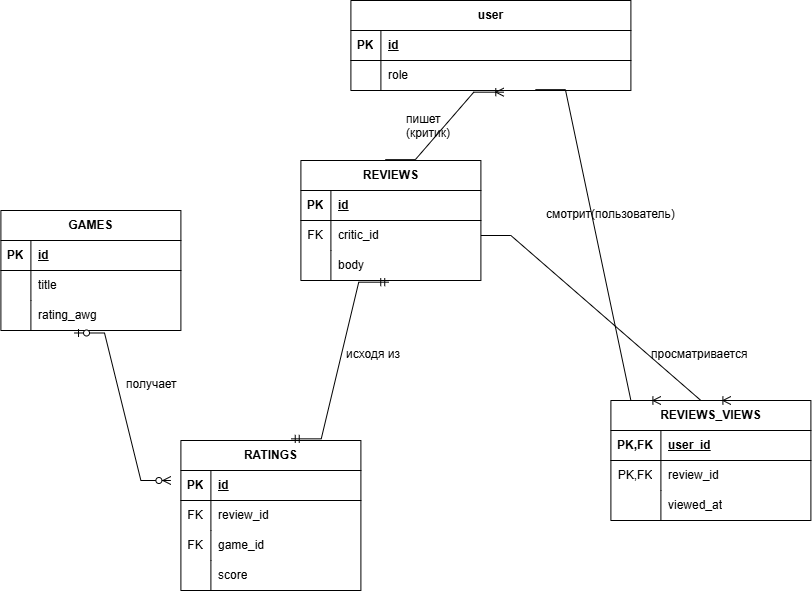

The diagram above was exported from draw.io. Its source (the exported page's mxGraphModel, read from the mxfile embedded in the PNG):
<mxGraphModel dx="1978" dy="1060" grid="1" gridSize="10" guides="1" tooltips="1" connect="1" arrows="1" fold="1" page="0" pageScale="1" pageWidth="827" pageHeight="1169" math="0" shadow="0">
  <root>
    <mxCell id="0" />
    <mxCell id="1" parent="0" />
    <mxCell id="OK4iacozCAoj37URZAmh-51" parent="1" style="shape=table;startSize=30;container=1;collapsible=1;childLayout=tableLayout;fixedRows=1;rowLines=0;fontStyle=1;align=center;resizeLast=1;html=1;" value="REVIEWS" vertex="1">
      <mxGeometry height="120" width="180" x="-480" y="-240" as="geometry" />
    </mxCell>
    <mxCell id="OK4iacozCAoj37URZAmh-52" parent="OK4iacozCAoj37URZAmh-51" style="shape=tableRow;horizontal=0;startSize=0;swimlaneHead=0;swimlaneBody=0;fillColor=none;collapsible=0;dropTarget=0;points=[[0,0.5],[1,0.5]];portConstraint=eastwest;top=0;left=0;right=0;bottom=1;" value="" vertex="1">
      <mxGeometry height="30" width="180" y="30" as="geometry" />
    </mxCell>
    <mxCell id="OK4iacozCAoj37URZAmh-53" parent="OK4iacozCAoj37URZAmh-52" style="shape=partialRectangle;connectable=0;fillColor=none;top=0;left=0;bottom=0;right=0;fontStyle=1;overflow=hidden;whiteSpace=wrap;html=1;" value="PK" vertex="1">
      <mxGeometry height="30" width="30" as="geometry">
        <mxRectangle height="30" width="30" as="alternateBounds" />
      </mxGeometry>
    </mxCell>
    <mxCell id="OK4iacozCAoj37URZAmh-54" parent="OK4iacozCAoj37URZAmh-52" style="shape=partialRectangle;connectable=0;fillColor=none;top=0;left=0;bottom=0;right=0;align=left;spacingLeft=6;fontStyle=5;overflow=hidden;whiteSpace=wrap;html=1;" value="id" vertex="1">
      <mxGeometry height="30" width="150" x="30" as="geometry">
        <mxRectangle height="30" width="150" as="alternateBounds" />
      </mxGeometry>
    </mxCell>
    <mxCell id="OK4iacozCAoj37URZAmh-55" parent="OK4iacozCAoj37URZAmh-51" style="shape=tableRow;horizontal=0;startSize=0;swimlaneHead=0;swimlaneBody=0;fillColor=none;collapsible=0;dropTarget=0;points=[[0,0.5],[1,0.5]];portConstraint=eastwest;top=0;left=0;right=0;bottom=0;" value="" vertex="1">
      <mxGeometry height="30" width="180" y="60" as="geometry" />
    </mxCell>
    <mxCell id="OK4iacozCAoj37URZAmh-56" parent="OK4iacozCAoj37URZAmh-55" style="shape=partialRectangle;connectable=0;fillColor=none;top=0;left=0;bottom=0;right=0;editable=1;overflow=hidden;whiteSpace=wrap;html=1;" value="FK" vertex="1">
      <mxGeometry height="30" width="30" as="geometry">
        <mxRectangle height="30" width="30" as="alternateBounds" />
      </mxGeometry>
    </mxCell>
    <mxCell id="OK4iacozCAoj37URZAmh-57" parent="OK4iacozCAoj37URZAmh-55" style="shape=partialRectangle;connectable=0;fillColor=none;top=0;left=0;bottom=0;right=0;align=left;spacingLeft=6;overflow=hidden;whiteSpace=wrap;html=1;" value="critic_id" vertex="1">
      <mxGeometry height="30" width="150" x="30" as="geometry">
        <mxRectangle height="30" width="150" as="alternateBounds" />
      </mxGeometry>
    </mxCell>
    <mxCell id="OK4iacozCAoj37URZAmh-58" parent="OK4iacozCAoj37URZAmh-51" style="shape=tableRow;horizontal=0;startSize=0;swimlaneHead=0;swimlaneBody=0;fillColor=none;collapsible=0;dropTarget=0;points=[[0,0.5],[1,0.5]];portConstraint=eastwest;top=0;left=0;right=0;bottom=0;" value="" vertex="1">
      <mxGeometry height="30" width="180" y="90" as="geometry" />
    </mxCell>
    <mxCell id="OK4iacozCAoj37URZAmh-59" parent="OK4iacozCAoj37URZAmh-58" style="shape=partialRectangle;connectable=0;fillColor=none;top=0;left=0;bottom=0;right=0;editable=1;overflow=hidden;whiteSpace=wrap;html=1;" value="" vertex="1">
      <mxGeometry height="30" width="30" as="geometry">
        <mxRectangle height="30" width="30" as="alternateBounds" />
      </mxGeometry>
    </mxCell>
    <mxCell id="OK4iacozCAoj37URZAmh-60" parent="OK4iacozCAoj37URZAmh-58" style="shape=partialRectangle;connectable=0;fillColor=none;top=0;left=0;bottom=0;right=0;align=left;spacingLeft=6;overflow=hidden;whiteSpace=wrap;html=1;" value="body" vertex="1">
      <mxGeometry height="30" width="150" x="30" as="geometry">
        <mxRectangle height="30" width="150" as="alternateBounds" />
      </mxGeometry>
    </mxCell>
    <mxCell id="OK4iacozCAoj37URZAmh-64" parent="1" style="shape=table;startSize=30;container=1;collapsible=1;childLayout=tableLayout;fixedRows=1;rowLines=0;fontStyle=1;align=center;resizeLast=1;html=1;" value="user" vertex="1">
      <mxGeometry height="90" width="280" x="-430" y="-400" as="geometry" />
    </mxCell>
    <mxCell id="OK4iacozCAoj37URZAmh-65" parent="OK4iacozCAoj37URZAmh-64" style="shape=tableRow;horizontal=0;startSize=0;swimlaneHead=0;swimlaneBody=0;fillColor=none;collapsible=0;dropTarget=0;points=[[0,0.5],[1,0.5]];portConstraint=eastwest;top=0;left=0;right=0;bottom=1;" value="" vertex="1">
      <mxGeometry height="30" width="280" y="30" as="geometry" />
    </mxCell>
    <mxCell id="OK4iacozCAoj37URZAmh-66" parent="OK4iacozCAoj37URZAmh-65" style="shape=partialRectangle;connectable=0;fillColor=none;top=0;left=0;bottom=0;right=0;fontStyle=1;overflow=hidden;whiteSpace=wrap;html=1;" value="PK" vertex="1">
      <mxGeometry height="30" width="30" as="geometry">
        <mxRectangle height="30" width="30" as="alternateBounds" />
      </mxGeometry>
    </mxCell>
    <mxCell id="OK4iacozCAoj37URZAmh-67" parent="OK4iacozCAoj37URZAmh-65" style="shape=partialRectangle;connectable=0;fillColor=none;top=0;left=0;bottom=0;right=0;align=left;spacingLeft=6;fontStyle=5;overflow=hidden;whiteSpace=wrap;html=1;" value="id" vertex="1">
      <mxGeometry height="30" width="250" x="30" as="geometry">
        <mxRectangle height="30" width="250" as="alternateBounds" />
      </mxGeometry>
    </mxCell>
    <mxCell id="OK4iacozCAoj37URZAmh-68" parent="OK4iacozCAoj37URZAmh-64" style="shape=tableRow;horizontal=0;startSize=0;swimlaneHead=0;swimlaneBody=0;fillColor=none;collapsible=0;dropTarget=0;points=[[0,0.5],[1,0.5]];portConstraint=eastwest;top=0;left=0;right=0;bottom=0;" value="" vertex="1">
      <mxGeometry height="30" width="280" y="60" as="geometry" />
    </mxCell>
    <mxCell id="OK4iacozCAoj37URZAmh-69" parent="OK4iacozCAoj37URZAmh-68" style="shape=partialRectangle;connectable=0;fillColor=none;top=0;left=0;bottom=0;right=0;editable=1;overflow=hidden;whiteSpace=wrap;html=1;" value="" vertex="1">
      <mxGeometry height="30" width="30" as="geometry">
        <mxRectangle height="30" width="30" as="alternateBounds" />
      </mxGeometry>
    </mxCell>
    <mxCell id="OK4iacozCAoj37URZAmh-70" parent="OK4iacozCAoj37URZAmh-68" style="shape=partialRectangle;connectable=0;fillColor=none;top=0;left=0;bottom=0;right=0;align=left;spacingLeft=6;overflow=hidden;whiteSpace=wrap;html=1;" value="role" vertex="1">
      <mxGeometry height="30" width="250" x="30" as="geometry">
        <mxRectangle height="30" width="250" as="alternateBounds" />
      </mxGeometry>
    </mxCell>
    <mxCell id="OK4iacozCAoj37URZAmh-126" parent="1" style="shape=table;startSize=30;container=1;collapsible=1;childLayout=tableLayout;fixedRows=1;rowLines=0;fontStyle=1;align=center;resizeLast=1;html=1;" value="REVIEWS_VIEWS" vertex="1">
      <mxGeometry height="120" width="200" x="-170" as="geometry" />
    </mxCell>
    <mxCell id="OK4iacozCAoj37URZAmh-127" parent="OK4iacozCAoj37URZAmh-126" style="shape=tableRow;horizontal=0;startSize=0;swimlaneHead=0;swimlaneBody=0;fillColor=none;collapsible=0;dropTarget=0;points=[[0,0.5],[1,0.5]];portConstraint=eastwest;top=0;left=0;right=0;bottom=1;" value="" vertex="1">
      <mxGeometry height="30" width="200" y="30" as="geometry" />
    </mxCell>
    <mxCell id="OK4iacozCAoj37URZAmh-128" parent="OK4iacozCAoj37URZAmh-127" style="shape=partialRectangle;connectable=0;fillColor=none;top=0;left=0;bottom=0;right=0;fontStyle=1;overflow=hidden;whiteSpace=wrap;html=1;" value="PK,FK" vertex="1">
      <mxGeometry height="30" width="50" as="geometry">
        <mxRectangle height="30" width="50" as="alternateBounds" />
      </mxGeometry>
    </mxCell>
    <mxCell id="OK4iacozCAoj37URZAmh-129" parent="OK4iacozCAoj37URZAmh-127" style="shape=partialRectangle;connectable=0;fillColor=none;top=0;left=0;bottom=0;right=0;align=left;spacingLeft=6;fontStyle=5;overflow=hidden;whiteSpace=wrap;html=1;" value="user_id" vertex="1">
      <mxGeometry height="30" width="150" x="50" as="geometry">
        <mxRectangle height="30" width="150" as="alternateBounds" />
      </mxGeometry>
    </mxCell>
    <mxCell id="OK4iacozCAoj37URZAmh-130" parent="OK4iacozCAoj37URZAmh-126" style="shape=tableRow;horizontal=0;startSize=0;swimlaneHead=0;swimlaneBody=0;fillColor=none;collapsible=0;dropTarget=0;points=[[0,0.5],[1,0.5]];portConstraint=eastwest;top=0;left=0;right=0;bottom=0;" value="" vertex="1">
      <mxGeometry height="30" width="200" y="60" as="geometry" />
    </mxCell>
    <mxCell id="OK4iacozCAoj37URZAmh-131" parent="OK4iacozCAoj37URZAmh-130" style="shape=partialRectangle;connectable=0;fillColor=none;top=0;left=0;bottom=0;right=0;editable=1;overflow=hidden;whiteSpace=wrap;html=1;" value="PK,FK" vertex="1">
      <mxGeometry height="30" width="50" as="geometry">
        <mxRectangle height="30" width="50" as="alternateBounds" />
      </mxGeometry>
    </mxCell>
    <mxCell id="OK4iacozCAoj37URZAmh-132" parent="OK4iacozCAoj37URZAmh-130" style="shape=partialRectangle;connectable=0;fillColor=none;top=0;left=0;bottom=0;right=0;align=left;spacingLeft=6;overflow=hidden;whiteSpace=wrap;html=1;" value="review_id" vertex="1">
      <mxGeometry height="30" width="150" x="50" as="geometry">
        <mxRectangle height="30" width="150" as="alternateBounds" />
      </mxGeometry>
    </mxCell>
    <mxCell id="OK4iacozCAoj37URZAmh-133" parent="OK4iacozCAoj37URZAmh-126" style="shape=tableRow;horizontal=0;startSize=0;swimlaneHead=0;swimlaneBody=0;fillColor=none;collapsible=0;dropTarget=0;points=[[0,0.5],[1,0.5]];portConstraint=eastwest;top=0;left=0;right=0;bottom=0;" value="" vertex="1">
      <mxGeometry height="30" width="200" y="90" as="geometry" />
    </mxCell>
    <mxCell id="OK4iacozCAoj37URZAmh-134" parent="OK4iacozCAoj37URZAmh-133" style="shape=partialRectangle;connectable=0;fillColor=none;top=0;left=0;bottom=0;right=0;editable=1;overflow=hidden;whiteSpace=wrap;html=1;" value="" vertex="1">
      <mxGeometry height="30" width="50" as="geometry">
        <mxRectangle height="30" width="50" as="alternateBounds" />
      </mxGeometry>
    </mxCell>
    <mxCell id="OK4iacozCAoj37URZAmh-135" parent="OK4iacozCAoj37URZAmh-133" style="shape=partialRectangle;connectable=0;fillColor=none;top=0;left=0;bottom=0;right=0;align=left;spacingLeft=6;overflow=hidden;whiteSpace=wrap;html=1;" value="viewed_at" vertex="1">
      <mxGeometry height="30" width="150" x="50" as="geometry">
        <mxRectangle height="30" width="150" as="alternateBounds" />
      </mxGeometry>
    </mxCell>
    <mxCell id="OK4iacozCAoj37URZAmh-139" edge="1" parent="1" source="OK4iacozCAoj37URZAmh-51" style="edgeStyle=entityRelationEdgeStyle;fontSize=12;html=1;endArrow=ERoneToMany;rounded=0;entryX=0.546;entryY=1.056;entryDx=0;entryDy=0;entryPerimeter=0;exitX=0.469;exitY=-0.007;exitDx=0;exitDy=0;exitPerimeter=0;" target="OK4iacozCAoj37URZAmh-68" value="">
      <mxGeometry height="100" relative="1" width="100" as="geometry">
        <mxPoint x="-360" y="-240" as="sourcePoint" />
        <mxPoint x="-260" y="-340" as="targetPoint" />
      </mxGeometry>
    </mxCell>
    <mxCell id="OK4iacozCAoj37URZAmh-141" edge="1" parent="1" source="OK4iacozCAoj37URZAmh-68" style="edgeStyle=entityRelationEdgeStyle;fontSize=12;html=1;endArrow=ERoneToMany;rounded=0;exitX=0.659;exitY=0.972;exitDx=0;exitDy=0;exitPerimeter=0;entryX=0.25;entryY=0;entryDx=0;entryDy=0;" target="OK4iacozCAoj37URZAmh-126" value="">
      <mxGeometry height="100" relative="1" width="100" as="geometry">
        <mxPoint x="-240" y="-60" as="sourcePoint" />
        <mxPoint x="-140" y="-160" as="targetPoint" />
      </mxGeometry>
    </mxCell>
    <mxCell id="OK4iacozCAoj37URZAmh-142" edge="1" parent="1" source="OK4iacozCAoj37URZAmh-55" style="edgeStyle=entityRelationEdgeStyle;fontSize=12;html=1;endArrow=ERoneToMany;rounded=0;exitX=1;exitY=0.5;exitDx=0;exitDy=0;entryX=0.6;entryY=0;entryDx=0;entryDy=0;entryPerimeter=0;" target="OK4iacozCAoj37URZAmh-126" value="">
      <mxGeometry height="100" relative="1" width="100" as="geometry">
        <mxPoint x="-180" y="-30" as="sourcePoint" />
        <mxPoint x="-80" y="-130" as="targetPoint" />
      </mxGeometry>
    </mxCell>
    <mxCell id="OK4iacozCAoj37URZAmh-143" parent="1" style="shape=table;startSize=30;container=1;collapsible=1;childLayout=tableLayout;fixedRows=1;rowLines=0;fontStyle=1;align=center;resizeLast=1;html=1;" value="RATINGS" vertex="1">
      <mxGeometry height="150" width="180" x="-600" y="40" as="geometry" />
    </mxCell>
    <mxCell id="OK4iacozCAoj37URZAmh-144" parent="OK4iacozCAoj37URZAmh-143" style="shape=tableRow;horizontal=0;startSize=0;swimlaneHead=0;swimlaneBody=0;fillColor=none;collapsible=0;dropTarget=0;points=[[0,0.5],[1,0.5]];portConstraint=eastwest;top=0;left=0;right=0;bottom=1;" value="" vertex="1">
      <mxGeometry height="30" width="180" y="30" as="geometry" />
    </mxCell>
    <mxCell id="OK4iacozCAoj37URZAmh-145" parent="OK4iacozCAoj37URZAmh-144" style="shape=partialRectangle;connectable=0;fillColor=none;top=0;left=0;bottom=0;right=0;fontStyle=1;overflow=hidden;whiteSpace=wrap;html=1;" value="PK" vertex="1">
      <mxGeometry height="30" width="30" as="geometry">
        <mxRectangle height="30" width="30" as="alternateBounds" />
      </mxGeometry>
    </mxCell>
    <mxCell id="OK4iacozCAoj37URZAmh-146" parent="OK4iacozCAoj37URZAmh-144" style="shape=partialRectangle;connectable=0;fillColor=none;top=0;left=0;bottom=0;right=0;align=left;spacingLeft=6;fontStyle=5;overflow=hidden;whiteSpace=wrap;html=1;" value="id" vertex="1">
      <mxGeometry height="30" width="150" x="30" as="geometry">
        <mxRectangle height="30" width="150" as="alternateBounds" />
      </mxGeometry>
    </mxCell>
    <mxCell id="OK4iacozCAoj37URZAmh-147" parent="OK4iacozCAoj37URZAmh-143" style="shape=tableRow;horizontal=0;startSize=0;swimlaneHead=0;swimlaneBody=0;fillColor=none;collapsible=0;dropTarget=0;points=[[0,0.5],[1,0.5]];portConstraint=eastwest;top=0;left=0;right=0;bottom=0;" value="" vertex="1">
      <mxGeometry height="30" width="180" y="60" as="geometry" />
    </mxCell>
    <mxCell id="OK4iacozCAoj37URZAmh-148" parent="OK4iacozCAoj37URZAmh-147" style="shape=partialRectangle;connectable=0;fillColor=none;top=0;left=0;bottom=0;right=0;editable=1;overflow=hidden;whiteSpace=wrap;html=1;" value="FK" vertex="1">
      <mxGeometry height="30" width="30" as="geometry">
        <mxRectangle height="30" width="30" as="alternateBounds" />
      </mxGeometry>
    </mxCell>
    <mxCell id="OK4iacozCAoj37URZAmh-149" parent="OK4iacozCAoj37URZAmh-147" style="shape=partialRectangle;connectable=0;fillColor=none;top=0;left=0;bottom=0;right=0;align=left;spacingLeft=6;overflow=hidden;whiteSpace=wrap;html=1;" value="review_id" vertex="1">
      <mxGeometry height="30" width="150" x="30" as="geometry">
        <mxRectangle height="30" width="150" as="alternateBounds" />
      </mxGeometry>
    </mxCell>
    <mxCell id="OK4iacozCAoj37URZAmh-150" parent="OK4iacozCAoj37URZAmh-143" style="shape=tableRow;horizontal=0;startSize=0;swimlaneHead=0;swimlaneBody=0;fillColor=none;collapsible=0;dropTarget=0;points=[[0,0.5],[1,0.5]];portConstraint=eastwest;top=0;left=0;right=0;bottom=0;" value="" vertex="1">
      <mxGeometry height="30" width="180" y="90" as="geometry" />
    </mxCell>
    <mxCell id="OK4iacozCAoj37URZAmh-151" parent="OK4iacozCAoj37URZAmh-150" style="shape=partialRectangle;connectable=0;fillColor=none;top=0;left=0;bottom=0;right=0;editable=1;overflow=hidden;whiteSpace=wrap;html=1;" value="FK" vertex="1">
      <mxGeometry height="30" width="30" as="geometry">
        <mxRectangle height="30" width="30" as="alternateBounds" />
      </mxGeometry>
    </mxCell>
    <mxCell id="OK4iacozCAoj37URZAmh-152" parent="OK4iacozCAoj37URZAmh-150" style="shape=partialRectangle;connectable=0;fillColor=none;top=0;left=0;bottom=0;right=0;align=left;spacingLeft=6;overflow=hidden;whiteSpace=wrap;html=1;" value="game_id" vertex="1">
      <mxGeometry height="30" width="150" x="30" as="geometry">
        <mxRectangle height="30" width="150" as="alternateBounds" />
      </mxGeometry>
    </mxCell>
    <mxCell id="OK4iacozCAoj37URZAmh-153" parent="OK4iacozCAoj37URZAmh-143" style="shape=tableRow;horizontal=0;startSize=0;swimlaneHead=0;swimlaneBody=0;fillColor=none;collapsible=0;dropTarget=0;points=[[0,0.5],[1,0.5]];portConstraint=eastwest;top=0;left=0;right=0;bottom=0;" value="" vertex="1">
      <mxGeometry height="30" width="180" y="120" as="geometry" />
    </mxCell>
    <mxCell id="OK4iacozCAoj37URZAmh-154" parent="OK4iacozCAoj37URZAmh-153" style="shape=partialRectangle;connectable=0;fillColor=none;top=0;left=0;bottom=0;right=0;editable=1;overflow=hidden;whiteSpace=wrap;html=1;" value="" vertex="1">
      <mxGeometry height="30" width="30" as="geometry">
        <mxRectangle height="30" width="30" as="alternateBounds" />
      </mxGeometry>
    </mxCell>
    <mxCell id="OK4iacozCAoj37URZAmh-155" parent="OK4iacozCAoj37URZAmh-153" style="shape=partialRectangle;connectable=0;fillColor=none;top=0;left=0;bottom=0;right=0;align=left;spacingLeft=6;overflow=hidden;whiteSpace=wrap;html=1;" value="score" vertex="1">
      <mxGeometry height="30" width="150" x="30" as="geometry">
        <mxRectangle height="30" width="150" as="alternateBounds" />
      </mxGeometry>
    </mxCell>
    <mxCell id="OK4iacozCAoj37URZAmh-156" parent="1" style="shape=table;startSize=30;container=1;collapsible=1;childLayout=tableLayout;fixedRows=1;rowLines=0;fontStyle=1;align=center;resizeLast=1;html=1;" value="GAMES" vertex="1">
      <mxGeometry height="120" width="180" x="-780" y="-190" as="geometry" />
    </mxCell>
    <mxCell id="OK4iacozCAoj37URZAmh-157" parent="OK4iacozCAoj37URZAmh-156" style="shape=tableRow;horizontal=0;startSize=0;swimlaneHead=0;swimlaneBody=0;fillColor=none;collapsible=0;dropTarget=0;points=[[0,0.5],[1,0.5]];portConstraint=eastwest;top=0;left=0;right=0;bottom=1;" value="" vertex="1">
      <mxGeometry height="30" width="180" y="30" as="geometry" />
    </mxCell>
    <mxCell id="OK4iacozCAoj37URZAmh-158" parent="OK4iacozCAoj37URZAmh-157" style="shape=partialRectangle;connectable=0;fillColor=none;top=0;left=0;bottom=0;right=0;fontStyle=1;overflow=hidden;whiteSpace=wrap;html=1;" value="PK" vertex="1">
      <mxGeometry height="30" width="30" as="geometry">
        <mxRectangle height="30" width="30" as="alternateBounds" />
      </mxGeometry>
    </mxCell>
    <mxCell id="OK4iacozCAoj37URZAmh-159" parent="OK4iacozCAoj37URZAmh-157" style="shape=partialRectangle;connectable=0;fillColor=none;top=0;left=0;bottom=0;right=0;align=left;spacingLeft=6;fontStyle=5;overflow=hidden;whiteSpace=wrap;html=1;" value="id" vertex="1">
      <mxGeometry height="30" width="150" x="30" as="geometry">
        <mxRectangle height="30" width="150" as="alternateBounds" />
      </mxGeometry>
    </mxCell>
    <mxCell id="OK4iacozCAoj37URZAmh-160" parent="OK4iacozCAoj37URZAmh-156" style="shape=tableRow;horizontal=0;startSize=0;swimlaneHead=0;swimlaneBody=0;fillColor=none;collapsible=0;dropTarget=0;points=[[0,0.5],[1,0.5]];portConstraint=eastwest;top=0;left=0;right=0;bottom=0;" value="" vertex="1">
      <mxGeometry height="30" width="180" y="60" as="geometry" />
    </mxCell>
    <mxCell id="OK4iacozCAoj37URZAmh-161" parent="OK4iacozCAoj37URZAmh-160" style="shape=partialRectangle;connectable=0;fillColor=none;top=0;left=0;bottom=0;right=0;editable=1;overflow=hidden;whiteSpace=wrap;html=1;" value="" vertex="1">
      <mxGeometry height="30" width="30" as="geometry">
        <mxRectangle height="30" width="30" as="alternateBounds" />
      </mxGeometry>
    </mxCell>
    <mxCell id="OK4iacozCAoj37URZAmh-162" parent="OK4iacozCAoj37URZAmh-160" style="shape=partialRectangle;connectable=0;fillColor=none;top=0;left=0;bottom=0;right=0;align=left;spacingLeft=6;overflow=hidden;whiteSpace=wrap;html=1;" value="title" vertex="1">
      <mxGeometry height="30" width="150" x="30" as="geometry">
        <mxRectangle height="30" width="150" as="alternateBounds" />
      </mxGeometry>
    </mxCell>
    <mxCell id="OK4iacozCAoj37URZAmh-163" parent="OK4iacozCAoj37URZAmh-156" style="shape=tableRow;horizontal=0;startSize=0;swimlaneHead=0;swimlaneBody=0;fillColor=none;collapsible=0;dropTarget=0;points=[[0,0.5],[1,0.5]];portConstraint=eastwest;top=0;left=0;right=0;bottom=0;" value="" vertex="1">
      <mxGeometry height="30" width="180" y="90" as="geometry" />
    </mxCell>
    <mxCell id="OK4iacozCAoj37URZAmh-164" parent="OK4iacozCAoj37URZAmh-163" style="shape=partialRectangle;connectable=0;fillColor=none;top=0;left=0;bottom=0;right=0;editable=1;overflow=hidden;whiteSpace=wrap;html=1;" value="" vertex="1">
      <mxGeometry height="30" width="30" as="geometry">
        <mxRectangle height="30" width="30" as="alternateBounds" />
      </mxGeometry>
    </mxCell>
    <mxCell id="OK4iacozCAoj37URZAmh-165" parent="OK4iacozCAoj37URZAmh-163" style="shape=partialRectangle;connectable=0;fillColor=none;top=0;left=0;bottom=0;right=0;align=left;spacingLeft=6;overflow=hidden;whiteSpace=wrap;html=1;" value="rating_awg" vertex="1">
      <mxGeometry height="30" width="150" x="30" as="geometry">
        <mxRectangle height="30" width="150" as="alternateBounds" />
      </mxGeometry>
    </mxCell>
    <mxCell id="OK4iacozCAoj37URZAmh-169" parent="1" style="text;strokeColor=none;fillColor=none;spacingLeft=4;spacingRight=4;overflow=hidden;rotatable=0;points=[[0,0.5],[1,0.5]];portConstraint=eastwest;fontSize=12;whiteSpace=wrap;html=1;" value="пишет (критик)" vertex="1">
      <mxGeometry height="40" width="70" x="-380" y="-295" as="geometry" />
    </mxCell>
    <mxCell id="OK4iacozCAoj37URZAmh-171" parent="1" style="text;strokeColor=none;fillColor=none;spacingLeft=4;spacingRight=4;overflow=hidden;rotatable=0;points=[[0,0.5],[1,0.5]];portConstraint=eastwest;fontSize=12;whiteSpace=wrap;html=1;" value="смотрит(пользователь)" vertex="1">
      <mxGeometry height="40" width="150" x="-240" y="-200" as="geometry" />
    </mxCell>
    <mxCell id="OK4iacozCAoj37URZAmh-172" parent="1" style="text;strokeColor=none;fillColor=none;spacingLeft=4;spacingRight=4;overflow=hidden;rotatable=0;points=[[0,0.5],[1,0.5]];portConstraint=eastwest;fontSize=12;whiteSpace=wrap;html=1;" value="&lt;div&gt;просматривается&lt;/div&gt;" vertex="1">
      <mxGeometry height="30" width="130" x="-135" y="-60" as="geometry" />
    </mxCell>
    <mxCell id="OK4iacozCAoj37URZAmh-173" edge="1" parent="1" source="OK4iacozCAoj37URZAmh-143" style="edgeStyle=entityRelationEdgeStyle;fontSize=12;html=1;endArrow=ERmandOne;startArrow=ERmandOne;rounded=0;exitX=0.613;exitY=-0.011;exitDx=0;exitDy=0;exitPerimeter=0;entryX=0.488;entryY=1.056;entryDx=0;entryDy=0;entryPerimeter=0;" target="OK4iacozCAoj37URZAmh-58" value="">
      <mxGeometry height="100" relative="1" width="100" as="geometry">
        <mxPoint x="-420" y="-50" as="sourcePoint" />
        <mxPoint x="-320" y="-150" as="targetPoint" />
      </mxGeometry>
    </mxCell>
    <mxCell id="OK4iacozCAoj37URZAmh-174" edge="1" parent="1" source="OK4iacozCAoj37URZAmh-163" style="edgeStyle=entityRelationEdgeStyle;fontSize=12;html=1;endArrow=ERzeroToMany;startArrow=ERzeroToOne;rounded=0;exitX=0.409;exitY=1.083;exitDx=0;exitDy=0;exitPerimeter=0;" value="">
      <mxGeometry height="100" relative="1" width="100" as="geometry">
        <mxPoint x="-710" y="180" as="sourcePoint" />
        <mxPoint x="-610" y="80" as="targetPoint" />
      </mxGeometry>
    </mxCell>
    <mxCell id="OK4iacozCAoj37URZAmh-175" parent="1" style="text;strokeColor=none;fillColor=none;spacingLeft=4;spacingRight=4;overflow=hidden;rotatable=0;points=[[0,0.5],[1,0.5]];portConstraint=eastwest;fontSize=12;whiteSpace=wrap;html=1;" value="исходя из" vertex="1">
      <mxGeometry height="30" width="115" x="-440" y="-60" as="geometry" />
    </mxCell>
    <mxCell id="OK4iacozCAoj37URZAmh-176" parent="1" style="text;strokeColor=none;fillColor=none;spacingLeft=4;spacingRight=4;overflow=hidden;rotatable=0;points=[[0,0.5],[1,0.5]];portConstraint=eastwest;fontSize=12;whiteSpace=wrap;html=1;" value="получает" vertex="1">
      <mxGeometry height="30" width="160" x="-660" y="-30" as="geometry" />
    </mxCell>
  </root>
</mxGraphModel>